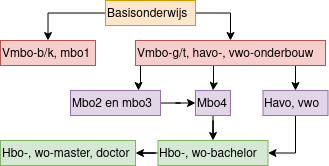

The diagram above was exported from draw.io. Its source (the exported page's mxGraphModel, read from the mxfile embedded in the PNG):
<mxGraphModel dx="1821" dy="536" grid="1" gridSize="10" guides="1" tooltips="1" connect="1" arrows="1" fold="1" page="1" pageScale="1" pageWidth="850" pageHeight="1100" math="0" shadow="0">
  <root>
    <mxCell id="0" />
    <mxCell id="1" parent="0" />
    <mxCell id="2" style="edgeStyle=orthogonalEdgeStyle;rounded=0;orthogonalLoop=1;jettySize=auto;html=1;entryX=0.5;entryY=0;entryDx=0;entryDy=0;" edge="1" source="4" target="5" parent="1">
      <mxGeometry relative="1" as="geometry" />
    </mxCell>
    <mxCell id="3" style="edgeStyle=orthogonalEdgeStyle;rounded=0;orthogonalLoop=1;jettySize=auto;html=1;entryX=0.5;entryY=0;entryDx=0;entryDy=0;exitX=1;exitY=0.5;exitDx=0;exitDy=0;" edge="1" source="4" target="9" parent="1">
      <mxGeometry relative="1" as="geometry" />
    </mxCell>
    <mxCell id="4" value="Basisonderwijs" style="text;whiteSpace=wrap;html=1;fillColor=#ffe6cc;strokeColor=#d79b00;" vertex="1" parent="1">
      <mxGeometry x="-455" y="410" width="90" height="25" as="geometry" />
    </mxCell>
    <mxCell id="5" value="Vmbo-b/k, mbo1" style="text;whiteSpace=wrap;html=1;fillColor=#f8cecc;strokeColor=#b85450;" vertex="1" parent="1">
      <mxGeometry x="-560" y="450" width="95" height="25" as="geometry" />
    </mxCell>
    <mxCell id="6" style="edgeStyle=orthogonalEdgeStyle;rounded=0;orthogonalLoop=1;jettySize=auto;html=1;exitX=0.75;exitY=1;exitDx=0;exitDy=0;entryX=0.5;entryY=0;entryDx=0;entryDy=0;" edge="1" source="9" target="15" parent="1">
      <mxGeometry relative="1" as="geometry" />
    </mxCell>
    <mxCell id="7" style="edgeStyle=orthogonalEdgeStyle;rounded=0;orthogonalLoop=1;jettySize=auto;html=1;entryX=0.5;entryY=0;entryDx=0;entryDy=0;" edge="1" source="9" target="13" parent="1">
      <mxGeometry relative="1" as="geometry">
        <Array as="points">
          <mxPoint x="-347" y="495" />
          <mxPoint x="-347" y="495" />
        </Array>
      </mxGeometry>
    </mxCell>
    <mxCell id="8" style="edgeStyle=orthogonalEdgeStyle;rounded=0;orthogonalLoop=1;jettySize=auto;html=1;entryX=0.75;entryY=0;entryDx=0;entryDy=0;" edge="1" source="9" target="11" parent="1">
      <mxGeometry relative="1" as="geometry">
        <Array as="points">
          <mxPoint x="-420" y="495" />
          <mxPoint x="-422" y="495" />
          <mxPoint x="-422" y="500" />
        </Array>
      </mxGeometry>
    </mxCell>
    <mxCell id="9" value="Vmbo-g/t, havo-, vwo-onderbouw" style="text;whiteSpace=wrap;html=1;fillColor=#f8cecc;strokeColor=#b85450;" vertex="1" parent="1">
      <mxGeometry x="-425" y="450" width="190" height="25" as="geometry" />
    </mxCell>
    <mxCell id="10" style="edgeStyle=orthogonalEdgeStyle;rounded=0;orthogonalLoop=1;jettySize=auto;html=1;entryX=0;entryY=0.5;entryDx=0;entryDy=0;" edge="1" source="11" target="13" parent="1">
      <mxGeometry relative="1" as="geometry" />
    </mxCell>
    <mxCell id="11" value="Mbo2 en mbo3" style="text;whiteSpace=wrap;html=1;fillColor=#e1d5e7;strokeColor=#9673a6;" vertex="1" parent="1">
      <mxGeometry x="-490" y="500" width="90" height="25" as="geometry" />
    </mxCell>
    <mxCell id="12" style="edgeStyle=orthogonalEdgeStyle;rounded=0;orthogonalLoop=1;jettySize=auto;html=1;entryX=0.5;entryY=0;entryDx=0;entryDy=0;" edge="1" source="13" target="17" parent="1">
      <mxGeometry relative="1" as="geometry" />
    </mxCell>
    <mxCell id="13" value="Mbo4" style="text;whiteSpace=wrap;html=1;fillColor=#e1d5e7;strokeColor=#9673a6;" vertex="1" parent="1">
      <mxGeometry x="-365" y="500" width="35" height="25" as="geometry" />
    </mxCell>
    <mxCell id="14" style="edgeStyle=orthogonalEdgeStyle;rounded=0;orthogonalLoop=1;jettySize=auto;html=1;entryX=1;entryY=0.5;entryDx=0;entryDy=0;" edge="1" source="15" target="17" parent="1">
      <mxGeometry relative="1" as="geometry" />
    </mxCell>
    <mxCell id="15" value="Havo, vwo" style="text;whiteSpace=wrap;html=1;fillColor=#e1d5e7;strokeColor=#9673a6;" vertex="1" parent="1">
      <mxGeometry x="-297.5" y="500" width="65" height="25" as="geometry" />
    </mxCell>
    <mxCell id="16" style="edgeStyle=orthogonalEdgeStyle;rounded=0;orthogonalLoop=1;jettySize=auto;html=1;" edge="1" source="17" target="18" parent="1">
      <mxGeometry relative="1" as="geometry" />
    </mxCell>
    <mxCell id="17" value="Hbo-, wo-bachelor" style="text;whiteSpace=wrap;html=1;fillColor=#d5e8d4;strokeColor=#82b366;" vertex="1" parent="1">
      <mxGeometry x="-402.5" y="550" width="110" height="25" as="geometry" />
    </mxCell>
    <mxCell id="18" value="Hbo-, wo-master, doctor" style="text;whiteSpace=wrap;html=1;fillColor=#d5e8d4;strokeColor=#82b366;" vertex="1" parent="1">
      <mxGeometry x="-560" y="550" width="135" height="25" as="geometry" />
    </mxCell>
  </root>
</mxGraphModel>